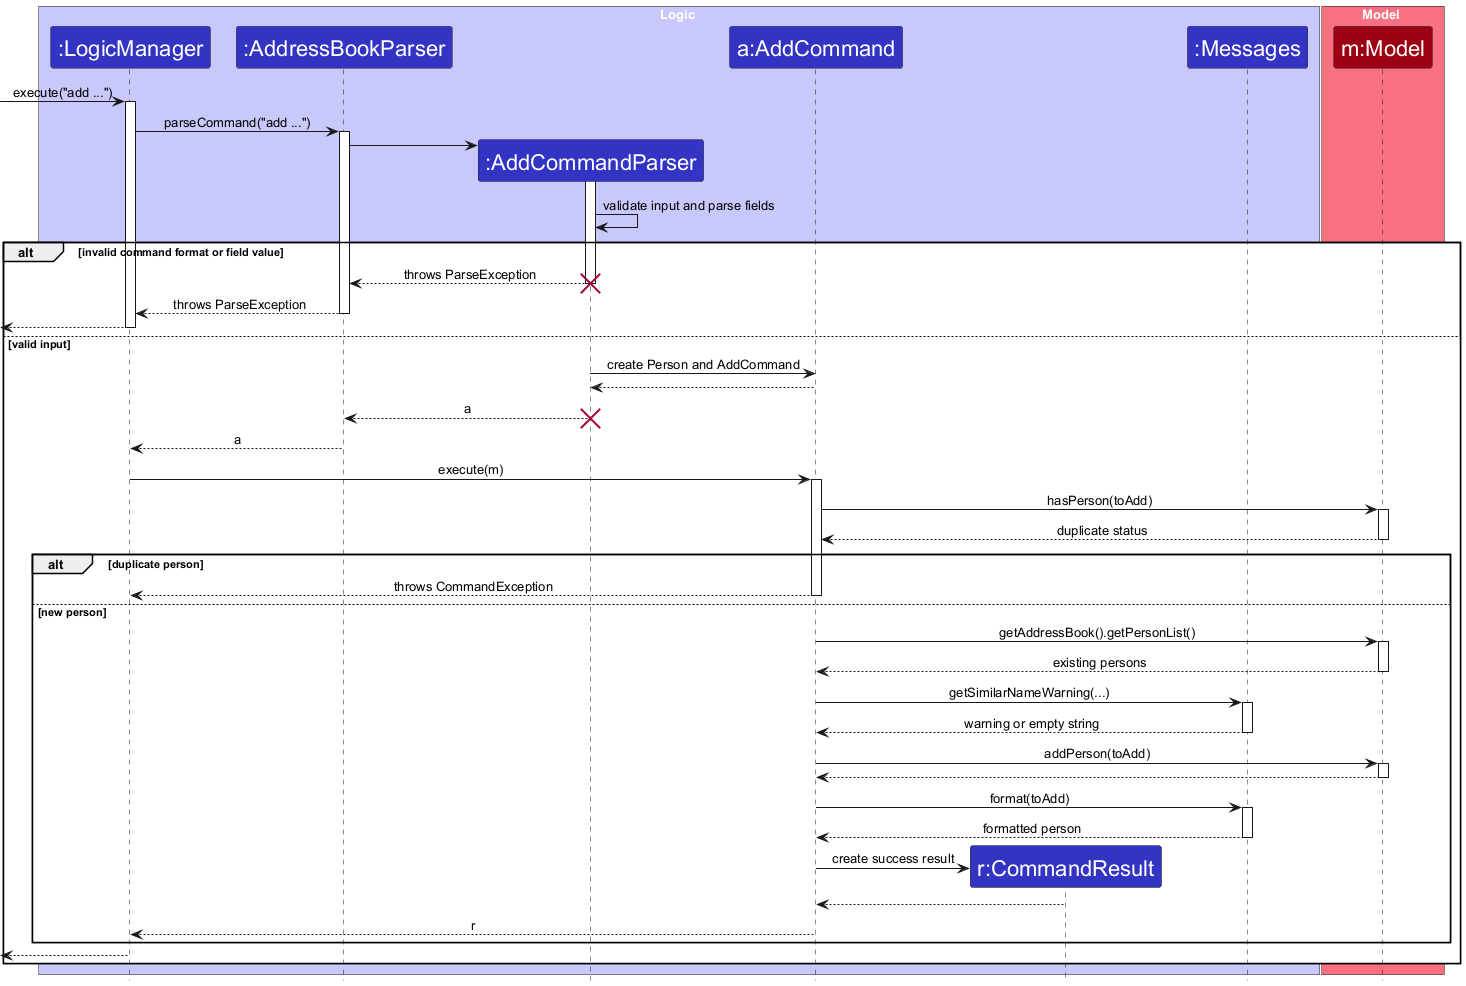

The diagram above was rendered by PlantUML. Its source (embedded in the PNG):
@startuml
!include style.puml
skinparam ArrowFontStyle plain
skinparam ParticipantFontSize 22
skinparam SequenceMessageFontSize 20
skinparam SequenceBoxFontSize 21
skinparam ParticipantPadding 2
skinparam Padding 0
skinparam Participant {
    Padding 8
}

box Logic LOGIC_COLOR_T1
participant ":LogicManager" as LogicManager LOGIC_COLOR
participant ":AddressBookParser" as AddressBookParser LOGIC_COLOR
participant ":AddCommandParser" as AddCommandParser LOGIC_COLOR
participant "a:AddCommand" as AddCommand LOGIC_COLOR
participant "r:CommandResult" as CommandResult LOGIC_COLOR
participant ":Messages" as Messages LOGIC_COLOR
end box

box Model MODEL_COLOR_T1
participant "m:Model" as Model MODEL_COLOR
end box

[-> LogicManager : execute("add ...")
activate LogicManager

LogicManager -> AddressBookParser : parseCommand("add ...")
activate AddressBookParser

create AddCommandParser
AddressBookParser -> AddCommandParser
activate AddCommandParser

AddCommandParser -> AddCommandParser : validate input and parse fields

alt invalid command format or field value
    AddCommandParser --> AddressBookParser : throws ParseException
    destroy AddCommandParser
    AddressBookParser --> LogicManager : throws ParseException
    deactivate AddressBookParser
    [<--LogicManager
    deactivate LogicManager
else valid input
    AddCommandParser -> AddCommand : create Person and AddCommand
    AddCommand --> AddCommandParser
    AddCommandParser --> AddressBookParser : a
    deactivate AddCommandParser
    destroy AddCommandParser

    AddressBookParser --> LogicManager : a
    deactivate AddressBookParser

    LogicManager -> AddCommand : execute(m)
    activate AddCommand
    AddCommand -> Model : hasPerson(toAdd)
    activate Model
    Model --> AddCommand : duplicate status
    deactivate Model

    alt duplicate person
        AddCommand --> LogicManager : throws CommandException
        deactivate AddCommand
    else new person
        AddCommand -> Model : getAddressBook().getPersonList()
        activate Model
        Model --> AddCommand : existing persons
        deactivate Model
        AddCommand -> Messages : getSimilarNameWarning(...)
        activate Messages
        Messages --> AddCommand : warning or empty string
        deactivate Messages

        AddCommand -> Model : addPerson(toAdd)
        activate Model
        Model --> AddCommand
        deactivate Model
        AddCommand -> Messages : format(toAdd)
        activate Messages
        Messages --> AddCommand : formatted person
        deactivate Messages
        create CommandResult
        AddCommand -> CommandResult : create success result
        CommandResult --> AddCommand
        deactivate CommandResult
        AddCommand --> LogicManager : r
        deactivate AddCommand
    end
    [<--LogicManager
    deactivate LogicManager
end
@enduml